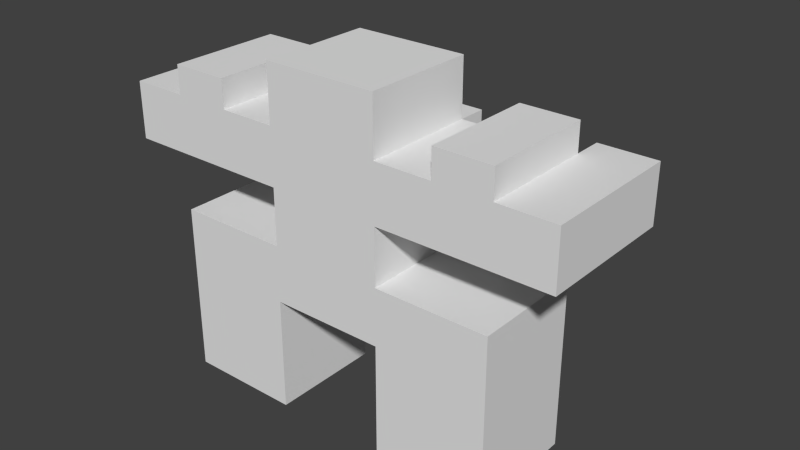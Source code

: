 # Source: Healer.blend  (saved by Blender 2.61.0; exported with 4.5.12 LTS)
import bpy
from mathutils import Matrix  # noqa: F401  (used for matrix-valued properties, if any)

bpy.ops.wm.read_factory_settings(use_empty=True)
scene = bpy.context.scene
scene.name = 'Scene'

# ---- collections
col_collection_1 = bpy.data.collections.new('Collection 1'); scene.collection.children.link(col_collection_1)

# ---- materials (node trees are filled in below, after node groups)
mat_material = bpy.data.materials.new('Material')
mat_material.alpha_threshold = 0.0
mat_material.use_transparent_shadow = False
mat_material.roughness = 0.5
mat_material.line_color = (0.0, 0.0, 0.0, 1.0)

# ---- material node trees

# ---- world
world_world = bpy.data.worlds.new('World'); scene.world = world_world
world_world.color = (0.05088, 0.05088, 0.05088)
world_world.use_sun_shadow = False
world_world.sun_shadow_jitter_overblur = 0.0
world_world.cycles.sampling_method = 'MANUAL'
world_world.cycles.sample_map_resolution = 256

# ---- meshes
me_cube = bpy.data.meshes.new('Cube')
me_cube.from_pydata([(1.0, -1.0, 0.0), (1.0, -3.0, 0.0), (-1.0, -3.0, 0.0), (-1.0, -1.0, 0.0), (1.0, -1.0, 2.0), (1.0, -3.0, 2.0), (-1.0, -3.0, 2.0), (-1.0, -1.0, 2.0), (-1.0, -3.0, 3.0), (-1.0, -1.0, 3.0), (1.0, -3.0, 3.0), (1.0, -1.0, 3.0), (1.0, 1.0, 3.0), (1.0, 1.0, 2.0), (-1.0, 1.0, 3.0), (-1.0, 1.0, 2.0), (1.0, 3.0, 2.0), (-1.0, 3.0, 2.0), (-1.0, 3.0, 3.0), (1.0, 3.0, 3.0), (1.0, 3.0, 0.0), (1.0, 1.0, 0.0), (-1.0, 3.0, 0.0), (-1.0, 1.0, 0.0), (-1.0, -1.0, 4.0), (-1.0, 1.0, 4.0), (1.0, 1.0, 4.0), (1.0, -1.0, 4.0), (1.0, -1.0, 5.0), (-1.0, -1.0, 5.0), (1.0, 1.0, 5.0), (-1.0, 1.0, 5.0), (-1.0, -2.0, 4.0), (-1.0, -2.0, 5.0), (1.0, -2.0, 5.0), (1.0, -2.0, 4.0), (1.0, -3.0, 4.0), (-1.0, -3.0, 4.0), (1.0, -3.0, 5.0), (-1.0, -3.0, 5.0), (-1.0, -4.0, 4.0), (-1.0, -4.0, 5.0), (1.0, -4.0, 5.0), (1.0, -4.0, 4.0), (1.0, 2.0, 5.0), (-1.0, 2.0, 5.0), (-1.0, 2.0, 4.0), (1.0, 2.0, 4.0), (1.0, 3.0, 4.0), (-1.0, 3.0, 4.0), (1.0, 3.0, 5.0), (-1.0, 3.0, 5.0), (-1.0, 4.0, 5.0), (1.0, 4.0, 5.0), (-1.0, 4.0, 4.0), (1.0, 4.0, 4.0), (-1.0, -1.0, 6.0), (-1.0, 1.0, 6.0), (1.0, 1.0, 6.0), (1.0, -1.0, 6.0), (1.5, -1.0, 5.0), (1.5, 1.0, 5.0), (1.5, 1.0, 4.0), (1.5, -1.0, 4.0), (1.5, -1.0, 3.0), (1.5, 1.0, 3.0), (1.5, -3.0, 4.0), (1.5, -4.0, 4.0), (1.5, -4.0, 5.0), (1.5, -3.0, 5.0), (1.5, 4.0, 5.0), (1.5, 4.0, 4.0), (1.5, 3.0, 4.0), (1.5, 3.0, 5.0), (1.0, 3.0, 5.5), (-1.0, 3.0, 5.5), (-1.0, 2.0, 5.5), (1.0, 2.0, 5.5), (1.0, -3.0, 5.5), (-1.0, -3.0, 5.5), (-1.0, -2.0, 5.5), (1.0, -2.0, 5.5)], [], [(0, 1, 2, 3), (0, 4, 5, 1), (1, 5, 6, 2), (2, 6, 7, 3), (4, 0, 3, 7), (7, 6, 8, 9), (6, 5, 10, 8), (5, 4, 11, 10), (11, 9, 8, 10), (11, 4, 13, 12), (7, 9, 14, 15), (4, 7, 15, 13), (15, 14, 18, 17), (14, 12, 19, 18), (12, 13, 16, 19), (16, 17, 18, 19), (16, 13, 21, 20), (17, 16, 20, 22), (15, 17, 22, 23), (13, 15, 23, 21), (21, 23, 22, 20), (14, 9, 24, 25), (12, 14, 25, 26), (9, 11, 27, 24), (25, 24, 29, 31), (29, 24, 32, 33), (28, 29, 33, 34), (27, 28, 34, 35), (24, 27, 35, 32), (32, 35, 36, 37), (35, 34, 38, 36), (33, 32, 37, 39), (39, 37, 40, 41), (38, 39, 41, 42), (37, 36, 43, 40), (40, 43, 42, 41), (31, 30, 44, 45), (25, 31, 45, 46), (30, 26, 47, 44), (26, 25, 46, 47), (47, 46, 49, 48), (44, 47, 48, 50), (46, 45, 51, 49), (51, 50, 53, 52), (49, 51, 52, 54), (48, 49, 54, 55), (55, 54, 52, 53), (31, 29, 56, 57), (30, 31, 57, 58), (28, 30, 58, 59), (29, 28, 59, 56), (56, 59, 58, 57), (30, 28, 60, 61), (26, 30, 61, 62), (28, 27, 63, 60), (27, 11, 64, 63), (12, 26, 62, 65), (11, 12, 65, 64), (63, 62, 61, 60), (64, 65, 62, 63), (43, 36, 66, 67), (42, 43, 67, 68), (38, 42, 68, 69), (36, 38, 69, 66), (66, 69, 68, 67), (55, 53, 70, 71), (48, 55, 71, 72), (53, 50, 73, 70), (50, 48, 72, 73), (73, 72, 71, 70), (50, 51, 75, 74), (51, 45, 76, 75), (44, 50, 74, 77), (45, 44, 77, 76), (76, 77, 74, 75), (39, 38, 78, 79), (33, 39, 79, 80), (38, 34, 81, 78), (34, 33, 80, 81), (81, 80, 79, 78)])
me_cube.materials.append(mat_material)
me_cube.use_remesh_preserve_volume = False
me_cube.use_remesh_preserve_attributes = False
me_cube.use_mirror_vertex_groups = False
me_cube.update()
arm_armature = bpy.data.armatures.new('Armature')  # bones are not reproduced

# ---- objects
ob_arm = bpy.data.objects.new('Arm', arm_armature)
ob_mesh = bpy.data.objects.new('Mesh', me_cube)

# ---- transforms, parenting, visibility, modifiers, constraints
ob_arm.location = (0.0, 0.0, 0.625)
ob_arm.rotation_euler = (0.0, -0.0, 1.571)
ob_arm.scale = (1.0, 1.0, 0.5)
ob_arm.lineart.crease_threshold = 0.0
ob_mesh.parent = ob_arm
ob_mesh.matrix_parent_inverse = Matrix(((1.0, 0.0, 0.0, -0.0), (0.0, 1.0, 0.0, -0.0), (0.0, 0.0, 2.0, -1.25), (0.0, 0.0, 0.0, 1.0)))
ob_mesh.location = (0.0, 0.0, 0.0)
ob_mesh.scale = (0.25, 0.25, 0.25)
ob_mesh.lock_rotations_4d = False
ob_mesh.empty_display_type = 'ARROWS'
ob_mesh.lineart.crease_threshold = 0.0
_vg = ob_mesh.vertex_groups.new(name='Bone')
for _i, _w in zip([11, 12, 13, 14, 19, 25, 26, 27, 28, 30, 35, 47, 58, 59, 60, 61, 62, 63, 64, 65], [0.1001, 0.5812, 0.07167, 0.01765, 0.0503, 0.00944, 0.5279, 0.4635, 0.07961, 0.07803, 0.08101, 0.09226, 0.004095, 0.003379, 0.2017, 0.1773, 0.5584, 0.5019, 0.2393, 0.4774]): _vg.add([_i], _w, 'REPLACE')
_vg = ob_mesh.vertex_groups.new(name='Bone.001')
for _i, _w in zip([9, 11, 24, 25, 27, 28, 29, 30, 31, 32, 33, 34, 35, 36, 37, 38, 39, 40, 41, 42, 43, 56, 57, 58, 59, 60, 61, 62, 63, 64, 66, 69, 78, 79, 80, 81], [0.1137, 0.04011, 0.7651, 0.02829, 0.2753, 0.6773, 0.7935, 0.03611, 0.03973, 0.9092, 0.9161, 0.7985, 0.7038, 0.1001, 0.841, 0.1601, 0.845, 0.5338, 0.537, 0.02565, 0.01488, 0.269, 0.04417, 0.03821, 0.2306, 0.4983, 0.06359, 0.02257, 0.1993, 0.08461, 0.02821, 0.05215, 0.3835, 0.8675, 0.8915, 0.7745]): _vg.add([_i], _w, 'REPLACE')
_vg = ob_mesh.vertex_groups.new(name='Bone.002')
for _i, _w in zip([27, 32, 33, 34, 35, 36, 37, 38, 39, 40, 41, 42, 43, 66, 67, 68, 69, 78, 79, 80, 81], [0.02184, 0.02889, 0.02862, 0.1337, 0.1698, 0.8876, 0.1486, 0.8315, 0.1469, 0.4643, 0.4613, 0.9612, 0.9662, 0.9566, 0.9835, 0.9795, 0.9449, 0.5999, 0.1206, 0.07331, 0.1877]): _vg.add([_i], _w, 'REPLACE')
_vg = ob_mesh.vertex_groups.new(name='Bone.003')
for _i, _w in zip([12, 14, 24, 25, 26, 28, 29, 30, 31, 44, 45, 46, 47, 48, 49, 50, 51, 52, 53, 54, 55, 56, 57, 58, 59, 60, 61, 62, 63, 64, 65, 72, 73, 74, 75, 76, 77], [0.08989, 0.1048, 0.02565, 0.7561, 0.3151, 0.05344, 0.04584, 0.7128, 0.8026, 0.8084, 0.9213, 0.9091, 0.7139, 0.1145, 0.8423, 0.201, 0.8455, 0.5349, 0.03337, 0.5366, 0.01894, 0.04913, 0.2654, 0.2488, 0.04595, 0.1005, 0.6282, 0.2687, 0.05505, 0.03648, 0.2451, 0.03453, 0.07007, 0.5588, 0.8413, 0.9158, 0.7496]): _vg.add([_i], _w, 'REPLACE')
_vg = ob_mesh.vertex_groups.new(name='Bone.004')
for _i, _w in zip([26, 44, 45, 46, 47, 48, 49, 50, 51, 52, 53, 54, 55, 70, 71, 72, 73, 74, 75, 76, 77], [0.02348, 0.1297, 0.02276, 0.0275, 0.167, 0.8726, 0.1471, 0.7916, 0.1465, 0.4635, 0.9574, 0.4614, 0.9641, 0.9779, 0.9808, 0.9536, 0.9271, 0.4277, 0.1456, 0.05858, 0.2045]): _vg.add([_i], _w, 'REPLACE')
_vg = ob_mesh.vertex_groups.new(name='Bone.009')
for _i, _w in zip([28, 29, 30, 31, 34, 56, 57, 58, 59, 60, 61, 62, 63], [0.1351, 0.121, 0.1285, 0.1169, 1.707e-05, 0.6632, 0.6707, 0.6654, 0.676, 0.1023, 0.08025, 0.00167, 0.01088]): _vg.add([_i], _w, 'REPLACE')
_vg = ob_mesh.vertex_groups.new(name='Bone.005')
for _i, _w in zip([0, 1, 2, 3, 4, 5, 6, 7, 8, 9, 10, 11, 12, 13, 14, 15, 24, 27, 28, 35, 60, 62, 63, 64, 65], [0.135, 0.03402, 0.04008, 0.1238, 0.8297, 0.1657, 0.1664, 0.8389, 0.4497, 0.7779, 0.4506, 0.7639, 0.04414, 0.04153, 0.01936, 0.03348, 0.1311, 0.1635, 0.003047, 0.009681, 0.0645, 0.02095, 0.1705, 0.5476, 0.07371]): _vg.add([_i], _w, 'REPLACE')
_vg = ob_mesh.vertex_groups.new(name='Bone.008')
for _i, _w in zip([0, 1, 2, 3, 4, 5, 6, 7, 8, 9, 10, 11, 64], [0.8538, 0.9551, 0.952, 0.8665, 0.1001, 0.8249, 0.8245, 0.09547, 0.5338, 0.04133, 0.5327, 0.04648, 0.01919]): _vg.add([_i], _w, 'REPLACE')
_vg = ob_mesh.vertex_groups.new(name='Bone.006')
for _i, _w in zip([4, 7, 9, 12, 13, 14, 15, 16, 17, 18, 19, 20, 21, 22, 23, 25, 26, 62, 65], [0.02894, 0.0352, 0.02206, 0.2069, 0.7629, 0.7695, 0.8381, 0.146, 0.1615, 0.448, 0.3968, 0.02653, 0.1252, 0.03734, 0.1224, 0.1306, 0.05189, 0.03858, 0.1292]): _vg.add([_i], _w, 'REPLACE')
_vg = ob_mesh.vertex_groups.new(name='Bone.007')
for _i, _w in zip([12, 13, 14, 15, 16, 17, 18, 19, 20, 21, 22, 23, 65], [0.05436, 0.1001, 0.03319, 0.09269, 0.8302, 0.8276, 0.532, 0.5374, 0.9558, 0.8539, 0.9525, 0.8662, 0.01742]): _vg.add([_i], _w, 'REPLACE')
_m = ob_mesh.modifiers.new('Armature', 'ARMATURE')
_m.object = ob_arm
_m.use_bone_envelopes = True

# ---- collection membership
col_collection_1.objects.link(ob_arm)
col_collection_1.objects.link(ob_mesh)

# ---- scene / render settings (as saved in the file)
scene.frame_start = 1; scene.frame_end = 250; scene.frame_set(20)
scene.render.engine = 'BLENDER_EEVEE_NEXT'
scene.render.image_settings.color_mode = 'RGB'
scene.render.image_settings.compression = 90
scene.render.resolution_percentage = 50
scene.render.dither_intensity = 0.0
scene.render.bake_margin = 2
scene.render.bake_bias = 0.0
scene.cycles.use_denoising = False
scene.cycles.samples = 10
scene.cycles.sampling_pattern = 'TABULATED_SOBOL'
scene.cycles.light_sampling_threshold = 0.0
scene.cycles.use_adaptive_sampling = False
scene.cycles.use_light_tree = False
scene.cycles.blur_glossy = 0.0
scene.cycles.volume_bounces = 1
scene.cycles.pixel_filter_type = 'GAUSSIAN'
scene.cycles.sample_clamp_indirect = 0.0
scene.view_settings.view_transform = 'Standard'
bpy.context.view_layer.update()

# ---- added for rendering (the .blend has no active camera and no usable light): camera, sun
cam_auto = bpy.data.cameras.new('AutoCamera')
cam_auto.lens = 50.0
cam_auto.sensor_width = 36.0
cam_auto.clip_end = 1000.0
ob_auto_camera = bpy.data.objects.new('AutoCamera', cam_auto)
scene.collection.objects.link(ob_auto_camera)
ob_auto_camera.location = (2.53318, -2.84796, 2.77654)
ob_auto_camera.rotation_euler = (1.09748, -7.21219e-08, 0.694738)
scene.camera = ob_auto_camera
light_auto_sun = bpy.data.lights.new('AutoSun', 'SUN')
light_auto_sun.energy = 3.0
light_auto_sun.angle = 0.0523599
ob_auto_sun = bpy.data.objects.new('AutoSun', light_auto_sun)
scene.collection.objects.link(ob_auto_sun)
ob_auto_sun.rotation_euler = (0.872665, 0.174533, 0.523599)
bpy.context.view_layer.update()
